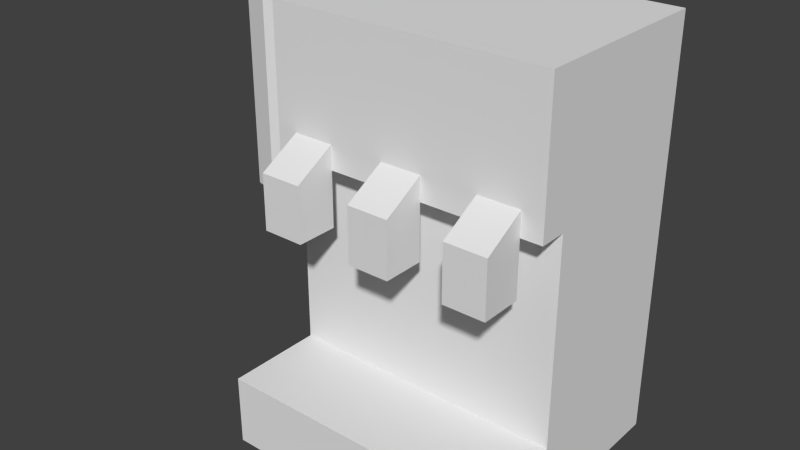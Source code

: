# Source: SodaFountain.blend  (saved by Blender 2.72.0; exported with 4.5.12 LTS)
import bpy
from mathutils import Matrix  # noqa: F401  (used for matrix-valued properties, if any)

bpy.ops.wm.read_factory_settings(use_empty=True)
scene = bpy.context.scene
scene.name = 'Scene'

# ---- collections
col_collection_1 = bpy.data.collections.new('Collection 1'); scene.collection.children.link(col_collection_1)

# ---- materials (node trees are filled in below, after node groups)
mat_sodafountain = bpy.data.materials.new('SodaFountain')
mat_sodafountain.alpha_threshold = 0.0
mat_sodafountain.use_transparent_shadow = False
mat_sodafountain.roughness = 0.5

# ---- material node trees

# ---- world
world_world = bpy.data.worlds.new('World'); scene.world = world_world
world_world.color = (0.05088, 0.05088, 0.05088)
world_world.use_sun_shadow = False
world_world.sun_shadow_jitter_overblur = 0.0
world_world.cycles.sampling_method = 'MANUAL'
world_world.cycles.sample_map_resolution = 256

# ---- meshes
me_cube_001 = bpy.data.meshes.new('Cube.001')
me_cube_001.from_pydata([(0.5, 2.085e-06, -0.4), (0.5, -2.599e-06, 0.2), (-0.5, -2.599e-06, 0.2), (-0.5, 2.085e-06, -0.4), (0.5, 1.5, -0.4), (0.5, 1.5, 0.2), (-0.5, 1.5, 0.2), (-0.5, 1.5, -0.4), (0.5, 0.999, -0.4), (-0.5, 0.999, -0.4), (0.5, 0.2551, -0.4), (-0.5, 0.2551, -0.4), (0.5, 2.715e-06, -0.75), (-0.5, 2.715e-06, -0.75), (0.5, 0.2551, -0.75), (-0.5, 0.2551, -0.75), (0.5, 1.5, -0.5), (-0.5, 1.5, -0.5), (0.5, 0.999, -0.5), (-0.5, 0.999, -0.5), (0.425, 1.1, -0.475), (0.425, 1.1, -0.325), (0.425, 0.999, -0.65), (0.425, 0.999, -0.5), (0.275, 0.999, -0.65), (0.275, 0.999, -0.5), (0.075, 0.999, -0.65), (0.075, 0.999, -0.5), (-0.075, 0.999, -0.65), (-0.075, 0.999, -0.5), (-0.275, 0.999, -0.65), (-0.275, 0.999, -0.5), (-0.425, 0.999, -0.65), (-0.425, 0.999, -0.5), (0.425, 0.8, -0.65), (0.425, 0.8, -0.5), (0.275, 0.8, -0.65), (0.275, 0.8, -0.5), (0.075, 0.8, -0.65), (0.075, 0.8, -0.5), (-0.075, 0.8, -0.65), (-0.075, 0.8, -0.5), (-0.275, 0.8, -0.65), (-0.275, 0.8, -0.5), (-0.425, 0.8, -0.65), (-0.425, 0.8, -0.5), (0.275, 1.1, -0.475), (0.275, 1.1, -0.325), (0.075, 1.1, -0.475), (0.075, 1.1, -0.325), (-0.075, 1.1, -0.475), (-0.075, 1.1, -0.325), (-0.275, 1.1, -0.475), (-0.275, 1.1, -0.325), (-0.425, 1.1, -0.475), (-0.425, 1.1, -0.325)], [], [(4, 5, 1, 0, 10, 8), (6, 7, 9, 11, 3, 2), (11, 10, 14, 15), (7, 6, 5, 4), (8, 9, 19, 33, 31, 29, 27, 25, 23, 18), (9, 8, 10, 11), (15, 14, 12, 13), (10, 0, 12, 14), (3, 11, 15, 13), (17, 16, 18, 19), (7, 4, 16, 17), (32, 30, 42, 44), (31, 33, 45, 43), (33, 32, 44, 45), (35, 37, 36, 34), (39, 41, 40, 38), (43, 45, 44, 42), (30, 31, 43, 42), (29, 28, 40, 41), (27, 29, 41, 39), (28, 26, 38, 40), (26, 27, 39, 38), (25, 24, 36, 37), (23, 25, 37, 35), (24, 22, 34, 36), (22, 23, 35, 34), (24, 25, 47, 46), (23, 25, 47, 21), (22, 24, 46, 20), (23, 22, 20, 21), (28, 29, 51, 50), (29, 27, 49, 51), (26, 28, 50, 48), (27, 26, 48, 49), (32, 33, 55, 54), (33, 31, 53, 55), (30, 32, 54, 52), (31, 30, 52, 53), (4, 8, 18, 16), (9, 7, 17, 19)])
_uv = me_cube_001.uv_layers.new(name='UVMap')
_uv.uv.foreach_set('vector', [0.0929, 0.525, 0.2093, 0.525, 0.2093, 0.795, 0.0929, 0.795, 0.0929, 0.7491, 0.0929, 0.6152, 0.2093, 0.525, 0.3257, 0.525, 0.3257, 0.6152, 0.3257, 0.7491, 0.3257, 0.795, 0.2093, 0.795, 0.4929, 0.3753, 0.007353, 0.3753, 0.007353, 0.1289, 0.4929, 0.1289, 0.284, 0.975, 0.1693, 0.975, 0.1693, 0.795, 0.284, 0.795, 0.4113, 0.885, 0.4113, 0.705, 0.4304, 0.705, 0.4304, 0.7275, 0.4304, 0.7545, 0.4304, 0.7815, 0.4304, 0.8085, 0.4304, 0.8355, 0.4304, 0.8625, 0.4304, 0.885, 0.1693, 0.795, 0.1693, 0.975, 0.025, 0.975, 0.025, 0.795, 0.3936, 0.705, 0.3936, 0.525, 0.4431, 0.525, 0.4431, 0.705, 0.0929, 0.7491, 0.0929, 0.795, 0.025, 0.795, 0.025, 0.7491, 0.3257, 0.795, 0.3257, 0.7491, 0.3936, 0.7491, 0.3936, 0.795, 0.9933, 0.8654, 0.5262, 0.8654, 0.5262, 0.6314, 0.9933, 0.6314, 0.284, 0.975, 0.284, 0.795, 0.3031, 0.795, 0.3031, 0.975, 0.7171, 0.2518, 0.5297, 0.2518, 0.5297, 0.003138, 0.7171, 0.003138, 0.3632, 0.8711, 0.3923, 0.8711, 0.3923, 0.9069, 0.3632, 0.9069, 0.3282, 0.8395, 0.3031, 0.8259, 0.3225, 0.795, 0.3477, 0.8086, 0.4718, 0.622, 0.4718, 0.649, 0.4431, 0.649, 0.4431, 0.622, 0.4718, 0.595, 0.4718, 0.622, 0.4431, 0.622, 0.4431, 0.595, 0.3918, 0.9069, 0.3918, 0.9339, 0.3632, 0.9339, 0.3632, 0.9069, 0.3477, 0.8402, 0.3728, 0.8266, 0.3923, 0.8575, 0.3671, 0.8711, 0.4555, 0.8257, 0.4304, 0.8121, 0.4499, 0.7811, 0.475, 0.7947, 0.3936, 0.885, 0.4227, 0.885, 0.4227, 0.9208, 0.3936, 0.9208, 0.9789, 0.5007, 0.7923, 0.5007, 0.7923, 0.2532, 0.9789, 0.2532, 0.4304, 0.7502, 0.4555, 0.7366, 0.475, 0.7675, 0.4499, 0.7811, 0.4555, 0.9018, 0.4304, 0.8882, 0.4499, 0.8572, 0.475, 0.8708, 0.4431, 0.525, 0.4722, 0.525, 0.4722, 0.5608, 0.4431, 0.5608, 0.7185, 0.4996, 0.5303, 0.4996, 0.5303, 0.2499, 0.7185, 0.2499, 0.3031, 0.9163, 0.3282, 0.9027, 0.3477, 0.9336, 0.3225, 0.9472, 0.4304, 0.8882, 0.4555, 0.9018, 0.475, 0.9334, 0.4499, 0.9198, 0.4722, 0.595, 0.4431, 0.595, 0.4431, 0.5608, 0.4722, 0.5608, 0.5303, 0.4996, 0.7185, 0.4996, 0.7185, 0.4996, 0.5303, 0.4996, 0.3282, 0.9027, 0.3031, 0.9163, 0.3225, 0.8847, 0.3477, 0.8711, 0.4304, 0.8121, 0.4555, 0.8257, 0.475, 0.8572, 0.4499, 0.8436, 0.4304, 0.7815, 0.4304, 0.8085, 0.3936, 0.8085, 0.3936, 0.7815, 0.7923, 0.5007, 0.9789, 0.5007, 0.9789, 0.5007, 0.7923, 0.5007, 0.4555, 0.7366, 0.4304, 0.7502, 0.4499, 0.7186, 0.475, 0.705, 0.3031, 0.8259, 0.3282, 0.8395, 0.3477, 0.8711, 0.3225, 0.8575, 0.4304, 0.7275, 0.4304, 0.7545, 0.3936, 0.7545, 0.3936, 0.7275, 0.5297, 0.2518, 0.7171, 0.2518, 0.7171, 0.2518, 0.5297, 0.2518, 0.3728, 0.8266, 0.3477, 0.8402, 0.3671, 0.8086, 0.3923, 0.795, 0.0929, 0.525, 0.0929, 0.6152, 0.0735, 0.6152, 0.0735, 0.525, 0.3257, 0.6152, 0.3257, 0.525, 0.3451, 0.525, 0.3451, 0.6152])
me_cube_001.materials.append(mat_sodafountain)
me_cube_001.use_remesh_preserve_volume = False
me_cube_001.use_remesh_preserve_attributes = False
me_cube_001.use_mirror_vertex_groups = False
me_cube_001.update()
me_cylinder = bpy.data.meshes.new('Cylinder')
me_cylinder.from_pydata([(0.0, 0.1875, -0.375), (0.0, 0.1875, 0.375), (0.09375, 0.1624, -0.375), (0.09375, 0.1624, 0.375), (0.1624, 0.09375, -0.375), (0.1624, 0.09375, 0.375), (0.1875, -8.196e-09, -0.375), (0.1875, -8.196e-09, 0.375), (0.1624, -0.09375, -0.375), (0.1624, -0.09375, 0.375), (0.09375, -0.1624, -0.375), (0.09375, -0.1624, 0.375), (2.831e-08, -0.1875, -0.375), (2.831e-08, -0.1875, 0.375), (-0.09375, -0.1624, -0.375), (-0.09375, -0.1624, 0.375), (-0.1624, -0.09375, -0.375), (-0.1624, -0.09375, 0.375), (-0.1875, -8.717e-08, -0.375), (-0.1875, -8.717e-08, 0.375), (-0.1624, 0.09375, -0.375), (-0.1624, 0.09375, 0.375), (-0.09375, 0.1624, -0.375), (-0.09375, 0.1624, 0.375), (-1.862e-10, 0.1688, -0.375), (0.08438, 0.1461, -0.375), (0.1461, 0.08438, -0.375), (0.1688, -9.983e-09, -0.375), (0.1461, -0.08438, -0.375), (0.08438, -0.1461, -0.375), (2.53e-08, -0.1688, -0.375), (-0.08438, -0.1461, -0.375), (-0.1461, -0.08438, -0.375), (-0.1688, -8.106e-08, -0.375), (-0.1461, 0.08438, -0.375), (-0.08438, 0.1461, -0.375), (-1.862e-10, 0.1688, 0.3562), (0.08438, 0.1461, 0.3562), (0.1461, 0.08438, 0.3562), (0.1688, -9.983e-09, 0.3562), (0.1461, -0.08438, 0.3562), (0.08438, -0.1461, 0.3562), (2.53e-08, -0.1688, 0.3562), (-0.08438, -0.1461, 0.3562), (-0.1461, -0.08438, 0.3562), (-0.1688, -8.106e-08, 0.3562), (-0.1461, 0.08438, 0.3562), (-0.08438, 0.1461, 0.3562)], [], [(0, 1, 3, 2), (2, 3, 5, 4), (4, 5, 7, 6), (6, 7, 9, 8), (8, 9, 11, 10), (10, 11, 13, 12), (12, 13, 15, 14), (14, 15, 17, 16), (16, 17, 19, 18), (18, 19, 21, 20), (3, 1, 23, 21, 19, 17, 15, 13, 11, 9, 7, 5), (22, 23, 1, 0), (20, 21, 23, 22), (22, 0, 24, 35), (20, 22, 35, 34), (18, 20, 34, 33), (16, 18, 33, 32), (14, 16, 32, 31), (12, 14, 31, 30), (10, 12, 30, 29), (8, 10, 29, 28), (6, 8, 28, 27), (4, 6, 27, 26), (2, 4, 26, 25), (0, 2, 25, 24), (35, 24, 36, 47), (34, 35, 47, 46), (33, 34, 46, 45), (32, 33, 45, 44), (31, 32, 44, 43), (30, 31, 43, 42), (29, 30, 42, 41), (28, 29, 41, 40), (27, 28, 40, 39), (26, 27, 39, 38), (25, 26, 38, 37), (24, 25, 37, 36)])
_uv = me_cylinder.uv_layers.new(name='UVMap')
_uv.uv.foreach_set('vector', [0.1652, 0.6775, 0.1652, 0.8301, 0.1276, 0.8301, 0.1276, 0.6775, 0.1276, 0.6775, 0.1276, 0.8301, 0.08426, 0.8301, 0.08426, 0.6775, 0.08426, 0.6775, 0.08426, 0.8301, 0.04669, 0.8301, 0.04669, 0.6775, 0.04669, 0.6775, 0.04669, 0.8301, 0.025, 0.8301, 0.025, 0.6775, 0.025, 0.6775, 0.025, 0.525, 0.04669, 0.525, 0.04669, 0.6775, 0.04669, 0.6775, 0.04669, 0.525, 0.08426, 0.525, 0.08426, 0.6775, 0.08426, 0.6775, 0.08426, 0.525, 0.1276, 0.525, 0.1276, 0.6775, 0.1276, 0.6775, 0.1276, 0.525, 0.1652, 0.525, 0.1652, 0.6775, 0.1652, 0.6775, 0.1652, 0.525, 0.1869, 0.525, 0.1869, 0.6775, 0.3488, 0.975, 0.3488, 0.8225, 0.3864, 0.8225, 0.3864, 0.975, 0.2086, 0.6526, 0.1869, 0.6184, 0.1869, 0.5789, 0.2086, 0.5447, 0.2462, 0.525, 0.2895, 0.525, 0.3271, 0.5447, 0.3488, 0.5789, 0.3488, 0.6184, 0.3271, 0.6526, 0.2895, 0.6723, 0.2462, 0.6723, 0.4298, 0.975, 0.4298, 0.8225, 0.4673, 0.8225, 0.4673, 0.975, 0.3864, 0.975, 0.3864, 0.8225, 0.4298, 0.8225, 0.4298, 0.975, 0.3271, 0.6921, 0.3488, 0.7263, 0.3407, 0.7282, 0.3212, 0.6975, 0.2895, 0.6723, 0.3271, 0.6921, 0.3212, 0.6975, 0.2874, 0.6797, 0.2462, 0.6723, 0.2895, 0.6723, 0.2874, 0.6797, 0.2483, 0.6797, 0.2086, 0.6921, 0.2462, 0.6723, 0.2483, 0.6797, 0.2145, 0.6975, 0.1869, 0.7263, 0.2086, 0.6921, 0.2145, 0.6975, 0.195, 0.7282, 0.1869, 0.7658, 0.1869, 0.7263, 0.195, 0.7282, 0.195, 0.7638, 0.2086, 0.7999, 0.1869, 0.7658, 0.195, 0.7638, 0.2145, 0.7946, 0.2462, 0.8197, 0.2086, 0.7999, 0.2145, 0.7946, 0.2483, 0.8123, 0.2895, 0.8197, 0.2462, 0.8197, 0.2483, 0.8123, 0.2874, 0.8123, 0.3271, 0.7999, 0.2895, 0.8197, 0.2874, 0.8123, 0.3212, 0.7946, 0.3488, 0.7658, 0.3271, 0.7999, 0.3212, 0.7946, 0.3407, 0.7638, 0.3488, 0.7263, 0.3488, 0.7658, 0.3407, 0.7638, 0.3407, 0.7282, 0.4555, 0.6737, 0.4217, 0.6737, 0.4217, 0.525, 0.4555, 0.525, 0.475, 0.6737, 0.4555, 0.6737, 0.4555, 0.525, 0.475, 0.525, 0.2936, 0.8197, 0.3131, 0.8197, 0.3131, 0.9684, 0.2936, 0.9684, 0.2598, 0.8197, 0.2936, 0.8197, 0.2936, 0.9684, 0.2598, 0.9684, 0.2207, 0.8197, 0.2598, 0.8197, 0.2598, 0.9684, 0.2207, 0.9684, 0.1869, 0.8197, 0.2207, 0.8197, 0.2207, 0.9684, 0.1869, 0.9684, 0.3826, 0.8225, 0.3488, 0.8225, 0.3488, 0.6737, 0.3826, 0.6737, 0.4217, 0.8225, 0.3826, 0.8225, 0.3826, 0.6737, 0.4217, 0.6737, 0.4555, 0.8225, 0.4217, 0.8225, 0.4217, 0.6737, 0.4555, 0.6737, 0.475, 0.8225, 0.4555, 0.8225, 0.4555, 0.6737, 0.475, 0.6737, 0.3826, 0.6737, 0.3488, 0.6737, 0.3488, 0.525, 0.3826, 0.525, 0.4217, 0.6737, 0.3826, 0.6737, 0.3826, 0.525, 0.4217, 0.525])
me_cylinder.use_remesh_preserve_volume = False
me_cylinder.use_remesh_preserve_attributes = False
me_cylinder.use_mirror_vertex_groups = False
me_cylinder.update()

# ---- objects
ob_sodafountain = bpy.data.objects.new('SodaFountain', me_cube_001)
ob_cup_holder = bpy.data.objects.new('Cup Holder', me_cylinder)

# ---- transforms, parenting, visibility, modifiers, constraints
ob_sodafountain.location = (0.0, 0.0, 0.0)
ob_sodafountain.rotation_euler = (1.571, -0.0, -3.142)
ob_sodafountain.lineart.crease_threshold = 0.0
ob_cup_holder.location = (-0.69, -0.175, 1.125)
ob_cup_holder.lineart.crease_threshold = 0.0

# ---- collection membership
col_collection_1.objects.link(ob_sodafountain)
col_collection_1.objects.link(ob_cup_holder)

# ---- scene / render settings (as saved in the file)
scene.frame_start = 1; scene.frame_end = 250; scene.frame_set(3)
scene.render.engine = 'BLENDER_EEVEE_NEXT'
scene.render.resolution_percentage = 50
scene.render.dither_intensity = 0.0
scene.cycles.use_denoising = False
scene.cycles.samples = 10
scene.cycles.sampling_pattern = 'TABULATED_SOBOL'
scene.cycles.light_sampling_threshold = 0.0
scene.cycles.use_adaptive_sampling = False
scene.cycles.use_light_tree = False
scene.cycles.blur_glossy = 0.0
scene.cycles.pixel_filter_type = 'GAUSSIAN'
scene.cycles.sample_clamp_indirect = 0.0
scene.view_settings.view_transform = 'Standard'
bpy.context.view_layer.update()

# ---- added for rendering (the .blend has no active camera and no usable light): camera, sun
cam_auto = bpy.data.cameras.new('AutoCamera')
cam_auto.lens = 50.0
cam_auto.sensor_width = 36.0
cam_auto.clip_end = 1000.0
ob_auto_camera = bpy.data.objects.new('AutoCamera', cam_auto)
scene.collection.objects.link(ob_auto_camera)
ob_auto_camera.location = (1.89046, -2.77004, 2.41336)
ob_auto_camera.rotation_euler = (1.09748, -7.21219e-08, 0.694738)
scene.camera = ob_auto_camera
light_auto_sun = bpy.data.lights.new('AutoSun', 'SUN')
light_auto_sun.energy = 3.0
light_auto_sun.angle = 0.0523599
ob_auto_sun = bpy.data.objects.new('AutoSun', light_auto_sun)
scene.collection.objects.link(ob_auto_sun)
ob_auto_sun.rotation_euler = (0.872665, 0.174533, 0.523599)
bpy.context.view_layer.update()
